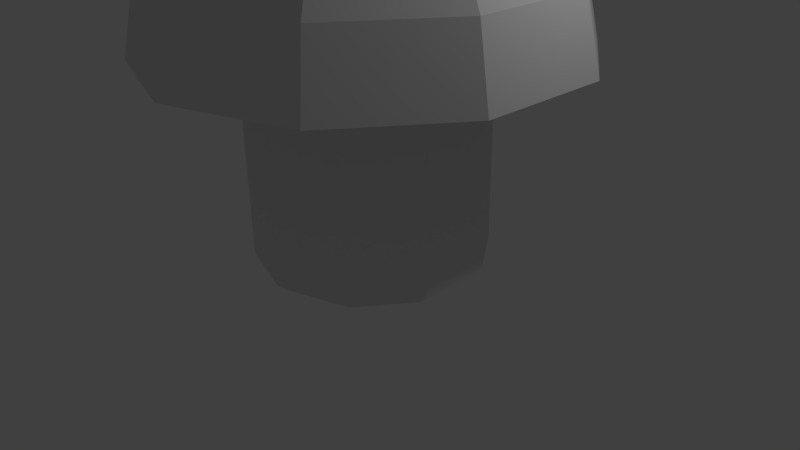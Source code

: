 # Source: mushroom.blend  (saved by Blender 2.70.0; exported with 4.5.12 LTS)
import bpy
from mathutils import Matrix  # noqa: F401  (used for matrix-valued properties, if any)

bpy.ops.wm.read_factory_settings(use_empty=True)
scene = bpy.context.scene
scene.name = 'Scene'

# ---- collections
col_collection_1 = bpy.data.collections.new('Collection 1'); scene.collection.children.link(col_collection_1)

# ---- world
world_world = bpy.data.worlds.new('World'); scene.world = world_world
world_world.color = (0.05088, 0.05088, 0.05088)
world_world.use_sun_shadow = False
world_world.sun_shadow_jitter_overblur = 0.0
world_world.cycles.sampling_method = 'MANUAL'
world_world.cycles.sample_map_resolution = 256

# ---- cameras
cam_camera = bpy.data.cameras.new('Camera')
cam_camera.clip_end = 100.0
cam_camera.lens = 35.0
cam_camera.sensor_width = 32.0
cam_camera.sensor_height = 18.0
cam_camera.ortho_scale = 7.314
cam_camera.dof.focus_distance = 0.0
cam_camera.dof.aperture_fstop = 128.0

# ---- lights
light_lamp = bpy.data.lights.new('Lamp', 'POINT')
light_lamp.transmission_factor = 0.0
light_lamp.cutoff_distance = 30.0
light_lamp.energy = 100.0
light_lamp.shadow_buffer_clip_start = 1.001
light_lamp.shadow_soft_size = 0.1
light_lamp.shadow_maximum_resolution = 0.006
light_lamp.use_absolute_resolution = True
light_lamp.cycles.use_multiple_importance_sampling = False

# ---- meshes
me_cylinder = bpy.data.meshes.new('Cylinder')
me_cylinder.from_pydata([(0.0, 1.323, 0.0), (0.007006, 0.002276, 5.469), (0.007006, 1.502, 2.469), (0.007006, 1.13, 5.469), (0.8887, 1.216, 2.469), (0.67, 0.9149, 5.469), (1.434, 0.4658, 2.469), (1.08, 0.3509, 5.469), (1.434, -0.4612, 2.469), (1.08, -0.3463, 5.469), (0.8887, -1.211, 2.469), (0.67, -0.9103, 5.469), (0.007006, -1.498, 2.469), (0.007006, -1.126, 5.469), (-0.8747, -1.211, 2.469), (-0.656, -0.9103, 5.469), (-1.42, -0.4612, 2.469), (-1.066, -0.3463, 5.469), (-1.42, 0.4658, 2.469), (-1.066, 0.3509, 5.469), (-0.8747, 1.216, 2.469), (-0.656, 0.9149, 5.469), (0.007006, 1.502, 5.269), (0.8887, 1.216, 5.269), (1.434, 0.4658, 5.269), (1.434, -0.4612, 5.269), (0.8887, -1.211, 5.269), (0.007006, -1.498, 5.269), (-0.8747, -1.211, 5.269), (-1.42, -0.4612, 5.269), (-1.42, 0.4658, 5.269), (-0.8747, 1.216, 5.269), (1.61, 2.208, 2.676), (2.6, 0.8449, 2.676), (2.6, -0.8403, 2.676), (1.61, -2.204, 2.676), (0.007006, -2.724, 2.676), (-1.596, -2.204, 2.676), (-2.586, -0.8403, 2.676), (-2.586, 0.8449, 2.676), (-1.596, 2.208, 2.676), (0.007006, 2.729, 2.676), (0.0, 0.0, 0.0), (1.489, 2.043, 3.573), (2.405, 0.7816, 3.573), (2.405, -0.777, 3.573), (1.489, -2.038, 3.573), (0.007006, -2.52, 3.573), (-1.475, -2.038, 3.573), (-2.391, -0.777, 3.573), (-2.391, 0.7816, 3.573), (-1.475, 2.043, 3.573), (0.007006, 2.524, 3.573), (0.007006, 1.502, 0.1377), (0.8887, 1.216, 0.1377), (1.434, 0.4658, 0.1377), (1.434, -0.4612, 0.1377), (0.8887, -1.211, 0.1377), (0.007006, -1.498, 0.1377), (-0.8747, -1.211, 0.1377), (-1.42, -0.4612, 0.1377), (-1.42, 0.4658, 0.1377), (-0.8747, 1.216, 0.1377), (0.7778, 1.07, 0.0), (1.258, 0.4089, 0.0), (1.258, -0.4089, 0.0), (0.7778, -1.07, 0.0), (-1.118e-07, -1.323, 0.0), (-0.7778, -1.07, 0.0), (-1.258, -0.4089, 0.0), (-1.258, 0.4089, 0.0), (-0.7778, 1.07, 0.0), (-0.6292, -0.2044, 0.0)], [], [(2, 4, 54, 53), (1, 5, 3), (22, 3, 5, 23), (4, 6, 55, 54), (1, 7, 5), (23, 5, 7, 24), (6, 8, 56, 55), (1, 9, 7), (24, 7, 9, 25), (8, 10, 57, 56), (1, 11, 9), (25, 9, 11, 26), (10, 12, 58, 57), (1, 13, 11), (26, 11, 13, 27), (12, 14, 59, 58), (1, 15, 13), (27, 13, 15, 28), (14, 16, 60, 59), (1, 17, 15), (28, 15, 17, 29), (16, 18, 61, 60), (1, 19, 17), (29, 17, 19, 30), (18, 20, 62, 61), (1, 21, 19), (30, 19, 21, 31), (20, 2, 53, 62), (1, 3, 21), (31, 21, 3, 22), (52, 22, 23, 43), (43, 23, 24, 44), (44, 24, 25, 45), (45, 25, 26, 46), (46, 26, 27, 47), (47, 27, 28, 48), (48, 28, 29, 49), (49, 29, 30, 50), (50, 30, 31, 51), (51, 31, 22, 52), (2, 41, 32, 4), (4, 32, 33, 6), (6, 33, 34, 8), (8, 34, 35, 10), (10, 35, 36, 12), (12, 36, 37, 14), (14, 37, 38, 16), (16, 38, 39, 18), (18, 39, 40, 20), (20, 40, 41, 2), (41, 52, 43, 32), (32, 43, 44, 33), (33, 44, 45, 34), (34, 45, 46, 35), (35, 46, 47, 36), (36, 47, 48, 37), (37, 48, 49, 38), (38, 49, 50, 39), (39, 50, 51, 40), (40, 51, 52, 41), (53, 54, 63, 0), (54, 55, 64, 63), (55, 56, 65, 64), (56, 57, 66, 65), (57, 58, 67, 66), (58, 59, 68, 67), (59, 60, 69, 68), (60, 61, 70, 69), (61, 62, 71, 70), (62, 53, 0, 71), (42, 0, 63), (42, 63, 64), (42, 64, 65), (42, 65, 66), (42, 66, 67), (42, 67, 68), (42, 68, 69, 72), (42, 72, 69, 70), (42, 70, 71), (42, 71, 0)])
me_cylinder.use_remesh_preserve_volume = False
me_cylinder.use_remesh_preserve_attributes = False
me_cylinder.use_mirror_vertex_groups = False
me_cylinder.update()

# ---- objects
ob_cylinder = bpy.data.objects.new('Cylinder', me_cylinder)
ob_lamp = bpy.data.objects.new('Lamp', light_lamp)
ob_camera = bpy.data.objects.new('Camera', cam_camera)

# ---- transforms, parenting, visibility, modifiers, constraints
ob_cylinder.location = (-0.007006, -0.002276, 0.0)
ob_cylinder.lineart.crease_threshold = 0.0
ob_lamp.location = (4.076, 1.005, 5.904)
ob_lamp.rotation_euler = (0.6503, 0.05522, 1.866)
ob_lamp.lock_rotations_4d = False
ob_lamp.empty_display_type = 'ARROWS'
ob_lamp.color = (0.0, 0.0, 0.0, 0.0)
ob_lamp.lineart.crease_threshold = 0.0
ob_camera.location = (7.481, -6.508, 5.344)
ob_camera.rotation_euler = (1.109, 0.01082, 0.8149)
ob_camera.lock_rotations_4d = False
ob_camera.empty_display_type = 'ARROWS'
ob_camera.color = (0.0, 0.0, 0.0, 0.0)
ob_camera.display_type = 'WIRE'
ob_camera.lineart.crease_threshold = 0.0

# ---- collection membership
col_collection_1.objects.link(ob_cylinder)
col_collection_1.objects.link(ob_lamp)
col_collection_1.objects.link(ob_camera)

# ---- scene / render settings (as saved in the file)
scene.camera = ob_camera
scene.frame_start = 1; scene.frame_end = 250; scene.frame_set(1)
scene.render.engine = 'BLENDER_EEVEE_NEXT'
scene.render.resolution_percentage = 50
scene.render.dither_intensity = 0.0
scene.cycles.use_denoising = False
scene.cycles.samples = 10
scene.cycles.sampling_pattern = 'TABULATED_SOBOL'
scene.cycles.light_sampling_threshold = 0.0
scene.cycles.use_adaptive_sampling = False
scene.cycles.use_light_tree = False
scene.cycles.blur_glossy = 0.0
scene.cycles.volume_bounces = 1
scene.cycles.pixel_filter_type = 'GAUSSIAN'
scene.cycles.sample_clamp_indirect = 0.0
scene.view_settings.view_transform = 'Standard'
bpy.context.view_layer.update()
